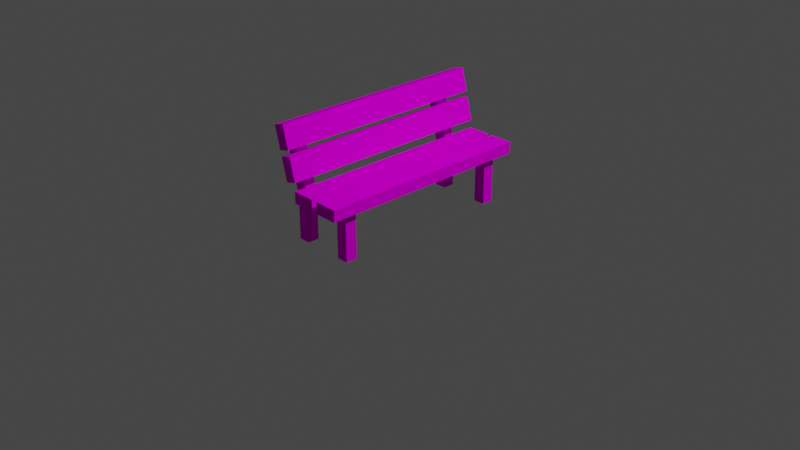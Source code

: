# Source: SM_Bench.blend  (saved by Blender 2.82.7; exported with 4.5.12 LTS)
import bpy
from mathutils import Matrix  # noqa: F401  (used for matrix-valued properties, if any)

bpy.ops.wm.read_factory_settings(use_empty=True)
scene = bpy.context.scene
scene.name = 'Scene'

# ---- collections
col_collection = bpy.data.collections.new('Collection'); scene.collection.children.link(col_collection)

# ---- images (referenced by path relative to the original .blend; pixels are not part of the script)
import os
ASSET_DIR = os.environ.get("B2B_ASSET_DIR", "")  # directory of the original .blend (textures are referenced by path, not embedded)
HERE = os.path.dirname(os.path.abspath(__file__))  # packed textures are extracted next to this script under _unpacked/

def load_image(name, relpath, width, height, colorspace="sRGB"):
    """Load a texture the original file referenced (path relative to the .blend, or extracted next to this script)."""
    p = next((c for c in (os.path.join(HERE, relpath), os.path.join(ASSET_DIR, relpath)) if relpath and os.path.exists(c)), "")
    if p:
        img = bpy.data.images.load(p, check_existing=True)
        img.name = name
    else:  # same state as the original file: an image datablock whose file is absent (Cycles renders it pink)
        img = bpy.data.images.new(name, width, height)
        img.source = "FILE"
        img.filepath = "//" + (relpath or name)
    img.colorspace_settings.name = colorspace
    return img
img_bench = load_image('Bench', 'Bench.png', 1024, 1024, 'sRGB')

# ---- materials (node trees are filled in below, after node groups)
mat_material_001 = bpy.data.materials.new('Material.001')
mat_material_001.use_transparent_shadow = False

# ---- material node trees
mat_material_001.use_nodes = True; mat_material_001.node_tree.nodes.clear()
_N = mat_material_001.node_tree.nodes; _L = mat_material_001.node_tree.links
n0 = _N.new('ShaderNodeOutputMaterial'); n0.name = 'Material Output'; n0.location = (300, 300)
n1 = _N.new('ShaderNodeBsdfPrincipled'); n1.name = 'Principled BSDF'; n1.location = (10, 300)
n1.distribution = 'GGX'
n1.subsurface_method = 'BURLEY'
n1.inputs[2].default_value = 1.0
n1.inputs[3].default_value = 1.45
n1.inputs[13].default_value = 0.0
n1.inputs[27].default_value = (0.0, 0.0, 0.0, 1.0)
n1.inputs[28].default_value = 1.0
n2 = _N.new('ShaderNodeTexImage'); n2.name = 'Image Texture'; n2.location = (-280, 220)
n2.image = img_bench
_L.new(n1.outputs[0], n0.inputs[0])
_L.new(n2.outputs[0], n1.inputs[0])
n0.is_active_output = True

# ---- world
world_world = bpy.data.worlds.new('World'); scene.world = world_world
world_world.use_nodes = True; world_world.node_tree.nodes.clear()
_N = world_world.node_tree.nodes; _L = world_world.node_tree.links
n0 = _N.new('ShaderNodeOutputWorld'); n0.name = 'World Output'; n0.location = (300, 300)
n1 = _N.new('ShaderNodeBackground'); n1.name = 'Background'; n1.location = (10, 300)
n1.inputs[0].default_value = (0.05088, 0.05088, 0.05088, 1.0)
_L.new(n1.outputs[0], n0.inputs[0])
n0.is_active_output = True
world_world.color = (0.05088, 0.05088, 0.05088)
world_world.use_sun_shadow = False
world_world.sun_shadow_jitter_overblur = 0.0

# ---- cameras
cam_camera = bpy.data.cameras.new('Camera')
cam_camera.clip_end = 100.0
cam_camera.ortho_scale = 7.314

# ---- lights
light_light = bpy.data.lights.new('Light', 'POINT')
light_light.transmission_factor = 0.0
light_light.energy = 1000.0
light_light.shadow_soft_size = 0.1
light_light.shadow_maximum_resolution = 0.006
light_light.use_absolute_resolution = True

# ---- meshes
me_plane = bpy.data.meshes.new('Plane')
me_plane.from_pydata([(0.2188, -1.0, 0.0), (0.3437, -1.0, 0.0), (0.2188, -0.8751, 0.0), (0.3437, -0.8751, 0.0), (0.3437, -1.0, 0.5), (0.3437, -0.8751, 0.5), (0.3437, 0.9999, 0.0), (0.2188, -1.0, 0.375), (0.2188, -0.8751, 0.375), (-0.3438, 0.9999, 0.0), (-0.3438, 0.8749, 0.0), (-0.2187, 0.9999, 0.0), (-0.2187, 0.8749, 0.0), (-0.2187, 0.9999, 0.375), (-0.2187, 0.8749, 0.375), (0.2188, 0.9999, 0.375), (0.2188, 0.9999, 0.0), (0.2188, 0.8749, 0.375), (-0.2187, -1.0, 0.375), (-0.2187, -0.8751, 0.375), (0.3437, 0.8749, 0.0), (0.2188, 0.8749, 0.0), (0.3437, 0.9999, 0.5), (0.3437, 0.8749, 0.5), (-0.2187, -1.0, 0.0), (-0.2187, -0.8751, 0.0), (-0.3438, -1.0, 0.0), (-0.3438, -0.8751, 0.0), (-0.2188, -0.8751, 0.5), (-0.2188, -1.0, 0.5), (-0.2187, 0.8749, 0.5), (-0.2187, 0.9999, 0.5), (-0.5174, 0.9999, 1.132), (-0.3967, 0.9999, 1.164), (-0.5174, 0.8749, 1.132), (-0.5174, -1.0, 1.132), (-0.3967, 0.8749, 1.164), (-0.3967, -1.0, 1.164), (-0.3967, -0.8751, 1.164), (-0.5174, -0.8751, 1.132), (0.1562, -1.188, 0.5), (0.1562, -1.188, 0.625), (0.1562, 1.188, 0.5), (0.1562, 1.188, 0.625), (0.4062, -1.188, 0.5), (0.4062, -1.188, 0.625), (0.4062, 1.188, 0.5), (0.4062, 1.188, 0.625), (-0.1563, -1.188, 0.5), (-0.1563, -1.188, 0.625), (-0.1563, 1.188, 0.5), (-0.1563, 1.188, 0.625), (0.09375, -1.188, 0.5), (0.09375, -1.188, 0.625), (0.09375, 1.188, 0.5), (0.09375, 1.188, 0.625), (-0.3438, -0.8751, 0.4676), (-0.3438, -1.0, 0.4676), (-0.3438, 0.9999, 0.4676), (-0.3438, 0.8749, 0.4676), (-0.4129, -1.188, 1.224), (-0.2921, -1.188, 1.257), (-0.4129, 1.187, 1.224), (-0.2921, 1.187, 1.257), (-0.3482, -1.188, 0.983), (-0.2274, -1.188, 1.015), (-0.3482, 1.187, 0.983), (-0.2274, 1.187, 1.015), (-0.332, -1.188, 0.9226), (-0.2112, -1.188, 0.9549), (-0.332, 1.187, 0.9226), (-0.2112, 1.187, 0.9549), (-0.2673, -1.188, 0.6811), (-0.1465, -1.188, 0.7135), (-0.2673, 1.187, 0.6811), (-0.1465, 1.187, 0.7135)], [], [(0, 2, 3, 1), (1, 3, 5, 4), (2, 0, 7, 8), (9, 58, 32, 33, 31, 22, 6, 16, 15, 13, 11), (30, 36, 34, 59, 10, 12, 14, 17, 21, 20, 23), (11, 12, 10, 9), (13, 14, 12, 11), (15, 17, 14, 13), (8, 7, 18, 19), (16, 21, 17, 15), (19, 18, 24, 25), (20, 6, 22, 23), (8, 19, 25, 27, 56, 39, 38, 28, 5, 3, 2), (30, 31, 33, 36), (25, 24, 26, 27), (57, 35, 39, 56), (21, 16, 6, 20), (5, 28, 29, 4), (29, 28, 38, 37), (4, 29, 37, 35, 57, 26, 24, 18, 7, 0, 1), (22, 31, 30, 23), (59, 34, 32, 58), (40, 41, 43, 42), (42, 43, 47, 46), (46, 47, 45, 44), (44, 45, 41, 40), (42, 46, 44, 40), (47, 43, 41, 45), (48, 49, 51, 50), (50, 51, 55, 54), (54, 55, 53, 52), (52, 53, 49, 48), (50, 54, 52, 48), (55, 51, 49, 53), (26, 57, 56, 27), (10, 59, 58, 9), (38, 39, 35, 37), (33, 32, 34, 36), (60, 61, 63, 62), (62, 63, 67, 66), (66, 67, 65, 64), (64, 65, 61, 60), (62, 66, 64, 60), (67, 63, 61, 65), (68, 69, 71, 70), (70, 71, 75, 74), (74, 75, 73, 72), (72, 73, 69, 68), (70, 74, 72, 68), (75, 71, 69, 73)])
_uv = me_plane.uv_layers.new(name='UVMap')
_uv.uv.foreach_set('vector', [0.3664, 0.9984, 0.3348, 0.9997, 0.3334, 0.9682, 0.365, 0.9668, 0.365, 0.9668, 0.3334, 0.9682, 0.328, 0.8418, 0.3596, 0.8405, 0.4282, 0.9641, 0.3966, 0.9654, 0.3925, 0.8707, 0.4241, 0.8693, 0.211, 0.7051, 0.2059, 0.8232, 0.2426, 0.9929, 0.2117, 0.9997, 0.174, 0.83, 0.03184, 0.8239, 0.03727, 0.6976, 0.06885, 0.6989, 0.06478, 0.7937, 0.1753, 0.7984, 0.1794, 0.7037, 0.9298, 0.2055, 0.9309, 0.03168, 0.9625, 0.03187, 0.9625, 0.2055, 0.9924, 0.3199, 0.9618, 0.3279, 0.9378, 0.2361, 0.8308, 0.2641, 0.8548, 0.3559, 0.8242, 0.3639, 0.7922, 0.2415, 0.1794, 0.7037, 0.1478, 0.7023, 0.1492, 0.6708, 0.1808, 0.6721, 0.1753, 0.7984, 0.1437, 0.7971, 0.1478, 0.7023, 0.1794, 0.7037, 0.8388, 0.2947, 0.8308, 0.2641, 0.9378, 0.2361, 0.9458, 0.2667, 0.8308, 0.4641, 0.8388, 0.4335, 0.9458, 0.4615, 0.9378, 0.4921, 0.06885, 0.6989, 0.1004, 0.7003, 0.09636, 0.795, 0.06478, 0.7937, 0.4715, 0.8673, 0.503, 0.8659, 0.5071, 0.9607, 0.4755, 0.9621, 0.005687, 0.6962, 0.03727, 0.6976, 0.03184, 0.8239, 0.0002531, 0.8226, 0.8308, 0.4641, 0.9378, 0.4921, 0.9618, 0.4004, 0.9924, 0.4084, 0.9625, 0.5228, 0.9625, 0.6964, 0.9309, 0.6966, 0.9298, 0.5227, 0.7922, 0.4867, 0.8242, 0.3644, 0.8548, 0.3724, 0.9298, 0.2055, 0.8982, 0.2053, 0.8993, 0.03149, 0.9309, 0.03168, 0.4755, 0.9621, 0.5071, 0.9607, 0.5085, 0.9923, 0.4769, 0.9936, 0.9941, 0.5228, 0.9941, 0.6964, 0.9625, 0.6964, 0.9625, 0.5228, 0.007046, 0.6646, 0.03863, 0.666, 0.03727, 0.6976, 0.005687, 0.6962, 0.3582, 0.8089, 0.5003, 0.8028, 0.5017, 0.8344, 0.3596, 0.8405, 0.8982, 0.5229, 0.9298, 0.5227, 0.9309, 0.6966, 0.8993, 0.6968, 0.3596, 0.8405, 0.5017, 0.8344, 0.5394, 0.6646, 0.5703, 0.6715, 0.5336, 0.8412, 0.5387, 0.9593, 0.5071, 0.9607, 0.503, 0.8659, 0.3925, 0.8707, 0.3966, 0.9654, 0.365, 0.9668, 0.03184, 0.8239, 0.174, 0.83, 0.1726, 0.8616, 0.03048, 0.8555, 0.9625, 0.2055, 0.9625, 0.03187, 0.9941, 0.03187, 0.9941, 0.2055, 0.4754, 0.03187, 0.5071, 0.03187, 0.5071, 0.6325, 0.4754, 0.6325, 0.4754, 0.6325, 0.4754, 0.6641, 0.4122, 0.6641, 0.4122, 0.6325, 0.4122, 0.6325, 0.3806, 0.6325, 0.3806, 0.03187, 0.4122, 0.03187, 0.4122, 0.03187, 0.4122, 0.0002531, 0.4754, 0.0002531, 0.4754, 0.03187, 0.4754, 0.6325, 0.4122, 0.6325, 0.4122, 0.03187, 0.4754, 0.03187, 0.5703, 0.6325, 0.5071, 0.6325, 0.5071, 0.03187, 0.5703, 0.03187, 0.2853, 0.03187, 0.3169, 0.03187, 0.3169, 0.6325, 0.2853, 0.6325, 0.2853, 0.6325, 0.2853, 0.6641, 0.222, 0.6641, 0.222, 0.6325, 0.222, 0.6325, 0.1904, 0.6325, 0.1904, 0.03186, 0.222, 0.03187, 0.222, 0.03187, 0.222, 0.0002531, 0.2853, 0.0002531, 0.2853, 0.03187, 0.2853, 0.6325, 0.222, 0.6325, 0.222, 0.03187, 0.2853, 0.03187, 0.3801, 0.6325, 0.3169, 0.6325, 0.3169, 0.03187, 0.3801, 0.03187, 0.5387, 0.9593, 0.5336, 0.8412, 0.5652, 0.8398, 0.5703, 0.958, 0.2426, 0.7064, 0.2375, 0.8246, 0.2059, 0.8232, 0.211, 0.7051, 0.9625, 0.728, 0.9625, 0.6964, 0.9941, 0.6964, 0.9941, 0.728, 0.9941, 0.0002532, 0.9941, 0.03187, 0.9625, 0.03187, 0.9625, 0.0002531, 0.6656, 0.03187, 0.6972, 0.03187, 0.6972, 0.6325, 0.6656, 0.6325, 0.6656, 0.6325, 0.6656, 0.6641, 0.6024, 0.6641, 0.6024, 0.6325, 0.6024, 0.6325, 0.5708, 0.6325, 0.5708, 0.03187, 0.6024, 0.03187, 0.6024, 0.03187, 0.6024, 0.0002531, 0.6656, 0.0002531, 0.6656, 0.03187, 0.6656, 0.6325, 0.6024, 0.6325, 0.6024, 0.03187, 0.6656, 0.03187, 0.7605, 0.6325, 0.6972, 0.6325, 0.6972, 0.03187, 0.7605, 0.03187, 0.09509, 0.6325, 0.06348, 0.6325, 0.06348, 0.03187, 0.09509, 0.03187, 0.09509, 0.03187, 0.09509, 0.0002532, 0.1583, 0.0002531, 0.1583, 0.03187, 0.1583, 0.03187, 0.1899, 0.03187, 0.1899, 0.6325, 0.1583, 0.6325, 0.1583, 0.6325, 0.1583, 0.6641, 0.09509, 0.6641, 0.09509, 0.6325, 0.09509, 0.03187, 0.1583, 0.03187, 0.1583, 0.6325, 0.09509, 0.6325, 0.0002536, 0.03187, 0.06348, 0.03187, 0.06348, 0.6325, 0.0002531, 0.6325])
me_plane.materials.append(mat_material_001)
me_plane.use_remesh_fix_poles = True
me_plane.use_remesh_preserve_attributes = False
me_plane.use_mirror_vertex_groups = False
me_plane.update()

# ---- objects
ob_light = bpy.data.objects.new('Light', light_light)
ob_camera = bpy.data.objects.new('Camera', cam_camera)
ob_plane = bpy.data.objects.new('Plane', me_plane)

# ---- transforms, parenting, visibility, modifiers, constraints
ob_light.location = (4.076, 1.005, 5.904)
ob_light.rotation_euler = (0.6503, 0.05522, 1.866)
ob_light.lock_rotations_4d = False
ob_light.empty_display_type = 'ARROWS'
ob_light.color = (0.0, 0.0, 0.0, 0.0)
ob_light.lineart.crease_threshold = 0.0
ob_camera.location = (7.359, -6.926, 4.958)
ob_camera.rotation_euler = (1.109, 0.0, 0.8149)
ob_camera.lock_rotations_4d = False
ob_camera.empty_display_type = 'ARROWS'
ob_camera.color = (0.0, 0.0, 0.0, 0.0)
ob_camera.display_type = 'WIRE'
ob_camera.lineart.crease_threshold = 0.0
ob_plane.location = (0.0, 0.0, 0.0)
ob_plane.lineart.crease_threshold = 0.0

# ---- collection membership
col_collection.objects.link(ob_light)
col_collection.objects.link(ob_camera)
col_collection.objects.link(ob_plane)

# ---- scene / render settings (as saved in the file)
scene.camera = ob_camera
scene.frame_start = 1; scene.frame_end = 250; scene.frame_set(1)
scene.render.engine = 'BLENDER_EEVEE_NEXT'
scene.cycles.use_denoising = False
scene.cycles.samples = 128
scene.cycles.sampling_pattern = 'TABULATED_SOBOL'
scene.cycles.use_adaptive_sampling = False
scene.cycles.use_light_tree = False
scene.view_settings.view_transform = 'Filmic'
bpy.context.view_layer.update()
